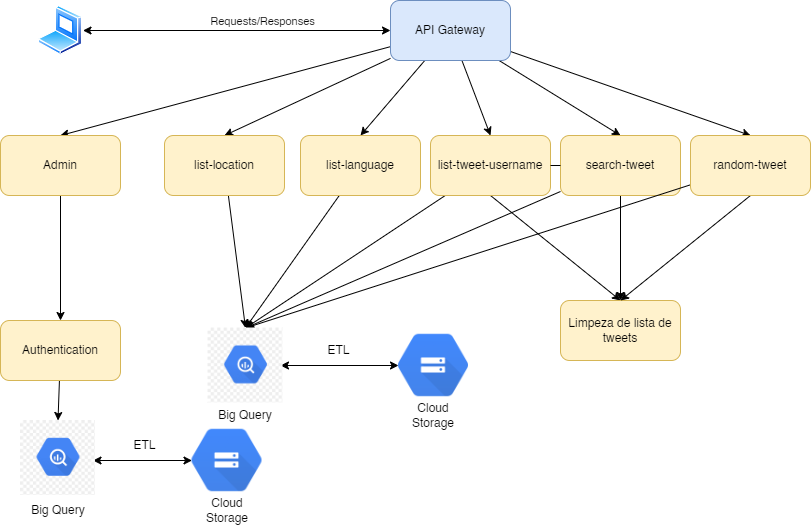

The diagram above was exported from draw.io. Its source (the exported page's mxGraphModel, read from the mxfile embedded in the PNG):
<mxGraphModel dx="1422" dy="702" grid="1" gridSize="10" guides="1" tooltips="1" connect="1" arrows="1" fold="1" page="1" pageScale="1" pageWidth="827" pageHeight="1169" math="0" shadow="0">
  <root>
    <mxCell id="0" />
    <mxCell id="1" parent="0" />
    <mxCell id="oOjDuz_Cr-4H6iEfFjpv-3" style="edgeStyle=none;rounded=0;orthogonalLoop=1;jettySize=auto;html=1;entryX=0.5;entryY=0;entryDx=0;entryDy=0;" edge="1" parent="1" source="jqGs0STatsxC7HcOzscf-3" target="jqGs0STatsxC7HcOzscf-6">
      <mxGeometry relative="1" as="geometry" />
    </mxCell>
    <mxCell id="oOjDuz_Cr-4H6iEfFjpv-4" style="edgeStyle=none;rounded=0;orthogonalLoop=1;jettySize=auto;html=1;entryX=0.5;entryY=0;entryDx=0;entryDy=0;" edge="1" parent="1" source="jqGs0STatsxC7HcOzscf-3" target="jqGs0STatsxC7HcOzscf-7">
      <mxGeometry relative="1" as="geometry" />
    </mxCell>
    <mxCell id="oOjDuz_Cr-4H6iEfFjpv-5" style="edgeStyle=none;rounded=0;orthogonalLoop=1;jettySize=auto;html=1;entryX=0.5;entryY=0;entryDx=0;entryDy=0;" edge="1" parent="1" source="jqGs0STatsxC7HcOzscf-3" target="jqGs0STatsxC7HcOzscf-8">
      <mxGeometry relative="1" as="geometry" />
    </mxCell>
    <mxCell id="oOjDuz_Cr-4H6iEfFjpv-29" style="edgeStyle=none;rounded=0;orthogonalLoop=1;jettySize=auto;html=1;entryX=0.5;entryY=0;entryDx=0;entryDy=0;" edge="1" parent="1" source="jqGs0STatsxC7HcOzscf-3" target="oOjDuz_Cr-4H6iEfFjpv-26">
      <mxGeometry relative="1" as="geometry" />
    </mxCell>
    <mxCell id="oOjDuz_Cr-4H6iEfFjpv-30" style="edgeStyle=none;rounded=0;orthogonalLoop=1;jettySize=auto;html=1;entryX=0.5;entryY=0;entryDx=0;entryDy=0;" edge="1" parent="1" source="jqGs0STatsxC7HcOzscf-3" target="oOjDuz_Cr-4H6iEfFjpv-27">
      <mxGeometry relative="1" as="geometry" />
    </mxCell>
    <mxCell id="oOjDuz_Cr-4H6iEfFjpv-31" style="edgeStyle=none;rounded=0;orthogonalLoop=1;jettySize=auto;html=1;entryX=0.5;entryY=0;entryDx=0;entryDy=0;" edge="1" parent="1" source="jqGs0STatsxC7HcOzscf-3" target="oOjDuz_Cr-4H6iEfFjpv-28">
      <mxGeometry relative="1" as="geometry" />
    </mxCell>
    <mxCell id="jqGs0STatsxC7HcOzscf-3" value="API Gateway" style="rounded=1;whiteSpace=wrap;html=1;fillColor=#dae8fc;strokeColor=#6c8ebf;" parent="1" vertex="1">
      <mxGeometry x="620" y="255" width="120" height="60" as="geometry" />
    </mxCell>
    <mxCell id="jqGs0STatsxC7HcOzscf-5" style="edgeStyle=orthogonalEdgeStyle;rounded=0;orthogonalLoop=1;jettySize=auto;html=1;startArrow=classic;startFill=1;" parent="1" source="jqGs0STatsxC7HcOzscf-4" target="jqGs0STatsxC7HcOzscf-3" edge="1">
      <mxGeometry relative="1" as="geometry" />
    </mxCell>
    <mxCell id="jqGs0STatsxC7HcOzscf-23" value="Requests/Responses" style="edgeLabel;html=1;align=center;verticalAlign=middle;resizable=0;points=[];" parent="jqGs0STatsxC7HcOzscf-5" vertex="1" connectable="0">
      <mxGeometry x="-0.194" y="-2" relative="1" as="geometry">
        <mxPoint x="55" y="-12" as="offset" />
      </mxGeometry>
    </mxCell>
    <mxCell id="jqGs0STatsxC7HcOzscf-4" value="" style="aspect=fixed;perimeter=ellipsePerimeter;html=1;align=center;shadow=0;dashed=0;spacingTop=3;image;image=img/lib/active_directory/laptop_client.svg;" parent="1" vertex="1">
      <mxGeometry x="267.5" y="260" width="45" height="50" as="geometry" />
    </mxCell>
    <mxCell id="jqGs0STatsxC7HcOzscf-20" style="edgeStyle=orthogonalEdgeStyle;rounded=0;orthogonalLoop=1;jettySize=auto;html=1;startArrow=classic;startFill=1;exitX=1;exitY=0.5;exitDx=0;exitDy=0;" parent="1" target="jqGs0STatsxC7HcOzscf-19" edge="1">
      <mxGeometry relative="1" as="geometry">
        <mxPoint x="510" y="620" as="sourcePoint" />
      </mxGeometry>
    </mxCell>
    <mxCell id="jqGs0STatsxC7HcOzscf-15" value="Big Query" style="text;html=1;strokeColor=none;fillColor=none;align=center;verticalAlign=middle;whiteSpace=wrap;rounded=0;" parent="1" vertex="1">
      <mxGeometry x="445" y="655" width="60" height="30" as="geometry" />
    </mxCell>
    <mxCell id="oOjDuz_Cr-4H6iEfFjpv-6" style="edgeStyle=none;rounded=0;orthogonalLoop=1;jettySize=auto;html=1;" edge="1" parent="1" source="jqGs0STatsxC7HcOzscf-6" target="oOjDuz_Cr-4H6iEfFjpv-1">
      <mxGeometry relative="1" as="geometry" />
    </mxCell>
    <mxCell id="jqGs0STatsxC7HcOzscf-6" value="Admin" style="rounded=1;whiteSpace=wrap;html=1;fillColor=#fff2cc;strokeColor=#d6b656;" parent="1" vertex="1">
      <mxGeometry x="230" y="390" width="120" height="60" as="geometry" />
    </mxCell>
    <mxCell id="oOjDuz_Cr-4H6iEfFjpv-24" style="edgeStyle=none;rounded=0;orthogonalLoop=1;jettySize=auto;html=1;entryX=0.5;entryY=0;entryDx=0;entryDy=0;exitX=0.5;exitY=1;exitDx=0;exitDy=0;" edge="1" parent="1" source="jqGs0STatsxC7HcOzscf-7" target="oOjDuz_Cr-4H6iEfFjpv-23">
      <mxGeometry relative="1" as="geometry" />
    </mxCell>
    <mxCell id="oOjDuz_Cr-4H6iEfFjpv-45" style="edgeStyle=none;rounded=0;orthogonalLoop=1;jettySize=auto;html=1;entryX=0.5;entryY=0;entryDx=0;entryDy=0;" edge="1" parent="1" source="jqGs0STatsxC7HcOzscf-8" target="oOjDuz_Cr-4H6iEfFjpv-43">
      <mxGeometry relative="1" as="geometry" />
    </mxCell>
    <mxCell id="jqGs0STatsxC7HcOzscf-8" value="list-language" style="rounded=1;whiteSpace=wrap;html=1;fillColor=#fff2cc;strokeColor=#d6b656;" parent="1" vertex="1">
      <mxGeometry x="530" y="390" width="120" height="60" as="geometry" />
    </mxCell>
    <mxCell id="jqGs0STatsxC7HcOzscf-19" value="" style="shape=image;verticalLabelPosition=bottom;labelBackgroundColor=default;verticalAlign=top;aspect=fixed;imageAspect=0;image=https://help.sap.com/doc/PRODUCTION/8b8d6fffe113457094a17701f63e3d6a/GIGYA/en-US/loio41289de270b21014bbc5a10ce4041860_LowRes.png;" parent="1" vertex="1">
      <mxGeometry x="628" y="585" width="70" height="70" as="geometry" />
    </mxCell>
    <mxCell id="jqGs0STatsxC7HcOzscf-21" value="Cloud Storage" style="text;html=1;strokeColor=none;fillColor=none;align=center;verticalAlign=middle;whiteSpace=wrap;rounded=0;" parent="1" vertex="1">
      <mxGeometry x="633" y="655" width="60" height="30" as="geometry" />
    </mxCell>
    <mxCell id="jqGs0STatsxC7HcOzscf-22" value="ETL" style="text;html=1;align=center;verticalAlign=middle;resizable=0;points=[];autosize=1;strokeColor=none;fillColor=none;" parent="1" vertex="1">
      <mxGeometry x="548" y="595" width="40" height="20" as="geometry" />
    </mxCell>
    <mxCell id="oOjDuz_Cr-4H6iEfFjpv-50" style="edgeStyle=none;rounded=0;orthogonalLoop=1;jettySize=auto;html=1;entryX=0.5;entryY=0;entryDx=0;entryDy=0;" edge="1" parent="1" source="oOjDuz_Cr-4H6iEfFjpv-1" target="oOjDuz_Cr-4H6iEfFjpv-49">
      <mxGeometry relative="1" as="geometry" />
    </mxCell>
    <mxCell id="oOjDuz_Cr-4H6iEfFjpv-1" value="Authentication" style="rounded=1;whiteSpace=wrap;html=1;fillColor=#fff2cc;strokeColor=#d6b656;" vertex="1" parent="1">
      <mxGeometry x="230" y="575" width="120" height="60" as="geometry" />
    </mxCell>
    <mxCell id="oOjDuz_Cr-4H6iEfFjpv-9" style="edgeStyle=orthogonalEdgeStyle;rounded=0;orthogonalLoop=1;jettySize=auto;html=1;startArrow=classic;startFill=1;exitX=1;exitY=0.5;exitDx=0;exitDy=0;" edge="1" parent="1" target="oOjDuz_Cr-4H6iEfFjpv-12">
      <mxGeometry relative="1" as="geometry">
        <mxPoint x="322.5" y="715" as="sourcePoint" />
      </mxGeometry>
    </mxCell>
    <mxCell id="oOjDuz_Cr-4H6iEfFjpv-10" value="Big Query" style="text;html=1;strokeColor=none;fillColor=none;align=center;verticalAlign=middle;whiteSpace=wrap;rounded=0;" vertex="1" parent="1">
      <mxGeometry x="257.5" y="750" width="60" height="30" as="geometry" />
    </mxCell>
    <mxCell id="oOjDuz_Cr-4H6iEfFjpv-12" value="" style="shape=image;verticalLabelPosition=bottom;labelBackgroundColor=default;verticalAlign=top;aspect=fixed;imageAspect=0;image=https://help.sap.com/doc/PRODUCTION/8b8d6fffe113457094a17701f63e3d6a/GIGYA/en-US/loio41289de270b21014bbc5a10ce4041860_LowRes.png;" vertex="1" parent="1">
      <mxGeometry x="421.5" y="680" width="70" height="70" as="geometry" />
    </mxCell>
    <mxCell id="oOjDuz_Cr-4H6iEfFjpv-13" value="Cloud Storage" style="text;html=1;strokeColor=none;fillColor=none;align=center;verticalAlign=middle;whiteSpace=wrap;rounded=0;" vertex="1" parent="1">
      <mxGeometry x="426.5" y="750" width="60" height="30" as="geometry" />
    </mxCell>
    <mxCell id="oOjDuz_Cr-4H6iEfFjpv-14" value="ETL" style="text;html=1;align=center;verticalAlign=middle;resizable=0;points=[];autosize=1;strokeColor=none;fillColor=none;" vertex="1" parent="1">
      <mxGeometry x="354" y="690" width="40" height="20" as="geometry" />
    </mxCell>
    <mxCell id="oOjDuz_Cr-4H6iEfFjpv-23" value="Limpeza de lista de tweets" style="rounded=1;whiteSpace=wrap;html=1;fillColor=#fff2cc;strokeColor=#d6b656;" vertex="1" parent="1">
      <mxGeometry x="790" y="555" width="120" height="60" as="geometry" />
    </mxCell>
    <mxCell id="oOjDuz_Cr-4H6iEfFjpv-44" style="edgeStyle=none;rounded=0;orthogonalLoop=1;jettySize=auto;html=1;entryX=0.5;entryY=0;entryDx=0;entryDy=0;" edge="1" parent="1" source="oOjDuz_Cr-4H6iEfFjpv-26" target="oOjDuz_Cr-4H6iEfFjpv-43">
      <mxGeometry relative="1" as="geometry" />
    </mxCell>
    <mxCell id="oOjDuz_Cr-4H6iEfFjpv-26" value="list-location" style="rounded=1;whiteSpace=wrap;html=1;fillColor=#fff2cc;strokeColor=#d6b656;" vertex="1" parent="1">
      <mxGeometry x="394" y="390" width="120" height="60" as="geometry" />
    </mxCell>
    <mxCell id="oOjDuz_Cr-4H6iEfFjpv-33" style="edgeStyle=none;rounded=0;orthogonalLoop=1;jettySize=auto;html=1;entryX=0.5;entryY=0;entryDx=0;entryDy=0;exitX=0.5;exitY=1;exitDx=0;exitDy=0;" edge="1" parent="1" source="oOjDuz_Cr-4H6iEfFjpv-27" target="oOjDuz_Cr-4H6iEfFjpv-23">
      <mxGeometry relative="1" as="geometry" />
    </mxCell>
    <mxCell id="oOjDuz_Cr-4H6iEfFjpv-47" style="edgeStyle=none;rounded=0;orthogonalLoop=1;jettySize=auto;html=1;entryX=0.5;entryY=0;entryDx=0;entryDy=0;" edge="1" parent="1" source="oOjDuz_Cr-4H6iEfFjpv-27" target="oOjDuz_Cr-4H6iEfFjpv-43">
      <mxGeometry relative="1" as="geometry" />
    </mxCell>
    <mxCell id="oOjDuz_Cr-4H6iEfFjpv-27" value="search-tweet" style="rounded=1;whiteSpace=wrap;html=1;fillColor=#fff2cc;strokeColor=#d6b656;" vertex="1" parent="1">
      <mxGeometry x="790" y="390" width="120" height="60" as="geometry" />
    </mxCell>
    <mxCell id="oOjDuz_Cr-4H6iEfFjpv-34" style="edgeStyle=none;rounded=0;orthogonalLoop=1;jettySize=auto;html=1;entryX=0.5;entryY=0;entryDx=0;entryDy=0;exitX=0.5;exitY=1;exitDx=0;exitDy=0;" edge="1" parent="1" source="oOjDuz_Cr-4H6iEfFjpv-28" target="oOjDuz_Cr-4H6iEfFjpv-23">
      <mxGeometry relative="1" as="geometry" />
    </mxCell>
    <mxCell id="oOjDuz_Cr-4H6iEfFjpv-48" style="edgeStyle=none;rounded=0;orthogonalLoop=1;jettySize=auto;html=1;entryX=0.5;entryY=0;entryDx=0;entryDy=0;" edge="1" parent="1" source="oOjDuz_Cr-4H6iEfFjpv-28" target="oOjDuz_Cr-4H6iEfFjpv-43">
      <mxGeometry relative="1" as="geometry" />
    </mxCell>
    <mxCell id="oOjDuz_Cr-4H6iEfFjpv-28" value="random-tweet" style="rounded=1;whiteSpace=wrap;html=1;fillColor=#fff2cc;strokeColor=#d6b656;" vertex="1" parent="1">
      <mxGeometry x="920" y="390" width="120" height="60" as="geometry" />
    </mxCell>
    <mxCell id="oOjDuz_Cr-4H6iEfFjpv-46" style="edgeStyle=none;rounded=0;orthogonalLoop=1;jettySize=auto;html=1;entryX=0.5;entryY=0;entryDx=0;entryDy=0;" edge="1" parent="1" source="jqGs0STatsxC7HcOzscf-7" target="oOjDuz_Cr-4H6iEfFjpv-43">
      <mxGeometry relative="1" as="geometry" />
    </mxCell>
    <mxCell id="jqGs0STatsxC7HcOzscf-7" value="list-tweet-username" style="rounded=1;whiteSpace=wrap;html=1;fillColor=#fff2cc;strokeColor=#d6b656;" parent="1" vertex="1">
      <mxGeometry x="660" y="390" width="120" height="60" as="geometry" />
    </mxCell>
    <mxCell id="oOjDuz_Cr-4H6iEfFjpv-39" value="" style="edgeStyle=none;rounded=0;orthogonalLoop=1;jettySize=auto;html=1;endArrow=none;" edge="1" parent="1" source="oOjDuz_Cr-4H6iEfFjpv-27" target="jqGs0STatsxC7HcOzscf-7">
      <mxGeometry relative="1" as="geometry">
        <mxPoint x="470" y="580" as="targetPoint" />
        <mxPoint x="920" y="518.2352941176471" as="sourcePoint" />
      </mxGeometry>
    </mxCell>
    <mxCell id="oOjDuz_Cr-4H6iEfFjpv-43" value="" style="shape=image;verticalLabelPosition=bottom;labelBackgroundColor=default;verticalAlign=top;aspect=fixed;imageAspect=0;image=data:image/png,(base64 omitted: 4088 chars);" vertex="1" parent="1">
      <mxGeometry x="437.5" y="582.5" width="75" height="75" as="geometry" />
    </mxCell>
    <mxCell id="oOjDuz_Cr-4H6iEfFjpv-49" value="" style="shape=image;verticalLabelPosition=bottom;labelBackgroundColor=default;verticalAlign=top;aspect=fixed;imageAspect=0;image=data:image/png,(base64 omitted: 4088 chars);" vertex="1" parent="1">
      <mxGeometry x="250" y="675" width="75" height="75" as="geometry" />
    </mxCell>
  </root>
</mxGraphModel>